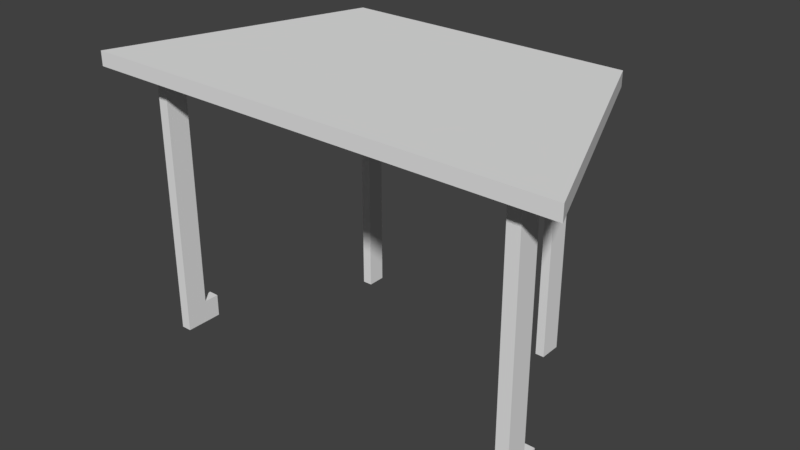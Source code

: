 # Source: trapezoid_table_collision.blend  (saved by Blender 2.79.0; exported with 4.5.12 LTS)
import bpy
from mathutils import Matrix  # noqa: F401  (used for matrix-valued properties, if any)

bpy.ops.wm.read_factory_settings(use_empty=True)
scene = bpy.context.scene
scene.name = 'Scene'

# ---- collections
col_collection_11 = bpy.data.collections.new('Collection 11'); scene.collection.children.link(col_collection_11)

# ---- world
world_world = bpy.data.worlds.new('World'); scene.world = world_world
world_world.color = (0.05088, 0.05088, 0.05088)
world_world.use_sun_shadow = False
world_world.sun_shadow_jitter_overblur = 0.0
world_world.cycles.sampling_method = 'MANUAL'

# ---- meshes
me_cube = bpy.data.meshes.new('Cube')
me_cube.from_pydata([(-2.781, -2.524, 0.1529), (-2.781, -2.524, 0.428), (-4.673, 2.206, 0.1529), (-4.673, 2.206, 0.428), (2.783, -2.541, 0.1529), (2.783, -2.541, 0.428), (4.467, 2.198, 0.1529), (4.467, 2.198, 0.428), (-1.909, -1.868, 5.598), (-1.909, -1.868, 0.4073), (-1.909, -2.301, 5.598), (-1.909, -2.301, 0.4073), (-2.081, -1.868, 5.598), (-2.081, -1.868, 0.4073), (-2.081, -2.301, 5.598), (-2.081, -2.301, 0.4073), (2.25, -1.847, 5.607), (2.25, -1.847, 0.2644), (2.25, -2.201, 5.607), (2.25, -2.201, 0.2644), (2.063, -1.847, 5.607), (2.063, -1.847, 0.2644), (2.063, -2.201, 5.607), (2.063, -2.201, 0.2644), (3.686, 0.9715, 5.547), (3.487, 0.9715, 5.547), (3.686, 0.9715, 5.112), (3.487, 0.9715, 5.112), (3.487, 1.695, 5.547), (3.487, 1.266, 5.547), (3.686, 1.695, 5.547), (3.686, 1.266, 5.547), (-3.502, 1.695, 5.335), (-3.502, 1.695, 0.2547), (-3.502, 1.266, 5.088), (-3.502, 1.266, 0.2547), (-3.747, 1.695, 5.335), (-3.747, 1.695, 0.2547), (-3.747, 1.266, 5.088), (-3.747, 1.266, 0.2547), (3.487, 1.266, 0.2547), (3.487, 1.266, 5.112), (3.487, 1.695, 0.2547), (3.487, 1.695, 5.335), (3.686, 1.266, 0.2547), (3.686, 1.266, 5.112), (3.686, 1.695, 0.2547), (3.686, 1.695, 5.335), (-3.502, 1.266, 5.547), (-3.502, 1.695, 5.547), (-3.747, 1.266, 5.547), (-3.747, 1.695, 5.547), (-3.747, 0.9715, 5.088), (-3.502, 0.9715, 5.088), (-3.747, 0.9715, 5.547), (-3.502, 0.9715, 5.547)], [], [(0, 1, 3, 2), (2, 3, 7, 6), (6, 7, 5, 4), (4, 5, 1, 0), (2, 6, 4, 0), (7, 3, 1, 5), (8, 9, 11, 10), (10, 11, 15, 14), (14, 15, 13, 12), (12, 13, 9, 8), (10, 14, 12, 8), (15, 11, 9, 13), (16, 17, 19, 18), (18, 19, 23, 22), (22, 23, 21, 20), (20, 21, 17, 16), (18, 22, 20, 16), (23, 19, 17, 21), (41, 29, 25, 27), (47, 45, 31, 30), (41, 43, 28, 29), (31, 45, 26, 24), (45, 41, 27, 26), (26, 27, 25, 24), (32, 33, 35, 34), (34, 35, 39, 38), (38, 39, 37, 36), (36, 37, 33, 32), (38, 36, 51, 50), (39, 35, 33, 37), (41, 40, 42, 43), (43, 42, 46, 47), (31, 29, 28, 30), (47, 46, 44, 45), (29, 31, 24, 25), (43, 47, 30, 28), (45, 44, 40, 41), (48, 50, 51, 49), (36, 32, 49, 51), (50, 48, 55, 54), (32, 34, 48, 49), (53, 52, 54, 55), (34, 38, 52, 53), (48, 34, 53, 55), (38, 50, 54, 52)])
me_cube.use_remesh_preserve_volume = False
me_cube.use_remesh_preserve_attributes = False
me_cube.use_mirror_vertex_groups = False
me_cube.update()

# ---- objects
ob_trapezoid_table_collision = bpy.data.objects.new('Trapezoid Table Collision', me_cube)

# ---- transforms, parenting, visibility, modifiers, constraints
ob_trapezoid_table_collision.location = (0.0, 0.0, 0.2277)
ob_trapezoid_table_collision.scale = (-0.3762, -0.3762, -0.3762)
ob_trapezoid_table_collision.lineart.crease_threshold = 0.0

# ---- collection membership
col_collection_11.objects.link(ob_trapezoid_table_collision)

# ---- scene / render settings (as saved in the file)
scene.frame_start = 1; scene.frame_end = 200; scene.frame_set(58)
scene.render.engine = 'CYCLES'
scene.render.resolution_percentage = 50
scene.render.dither_intensity = 0.0
scene.cycles.use_denoising = False
scene.cycles.samples = 128
scene.cycles.sampling_pattern = 'TABULATED_SOBOL'
scene.cycles.use_adaptive_sampling = False
scene.cycles.use_light_tree = False
scene.cycles.blur_glossy = 0.0
scene.cycles.sample_clamp_indirect = 0.0
scene.view_settings.view_transform = 'Standard'
bpy.context.view_layer.update()

# ---- added for rendering (the .blend has no active camera and no usable light): camera, sun
cam_auto = bpy.data.cameras.new('AutoCamera')
cam_auto.lens = 50.0
cam_auto.sensor_width = 36.0
cam_auto.clip_end = 1000.0
ob_auto_camera = bpy.data.objects.new('AutoCamera', cam_auto)
scene.collection.objects.link(ob_auto_camera)
ob_auto_camera.location = (4.09526, -4.80457, 2.38937)
ob_auto_camera.rotation_euler = (1.09748, -7.21219e-08, 0.694738)
scene.camera = ob_auto_camera
light_auto_sun = bpy.data.lights.new('AutoSun', 'SUN')
light_auto_sun.energy = 3.0
light_auto_sun.angle = 0.0523599
ob_auto_sun = bpy.data.objects.new('AutoSun', light_auto_sun)
scene.collection.objects.link(ob_auto_sun)
ob_auto_sun.rotation_euler = (0.872665, 0.174533, 0.523599)
bpy.context.view_layer.update()
